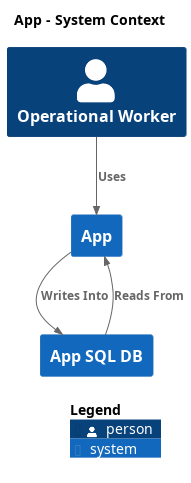

The diagram above was rendered by PlantUML. Its source (embedded in the PNG):
@startuml
set separator none
title App - System Context

top to bottom direction

!include <C4/C4>
!include <C4/C4_Context>

Person(OperationalWorker, "Operational Worker", $descr="", $tags="", $link="")
System(App, "App", $descr="", $tags="", $link="")
System(AppSQLDB, "App SQL DB", $descr="", $tags="", $link="")

Rel(OperationalWorker, App, "Uses", $techn="", $tags="", $link="")
Rel(App, AppSQLDB, "Writes Into", $techn="", $tags="", $link="")
Rel(AppSQLDB, App, "Reads From", $techn="", $tags="", $link="")

SHOW_LEGEND(true)
@enduml